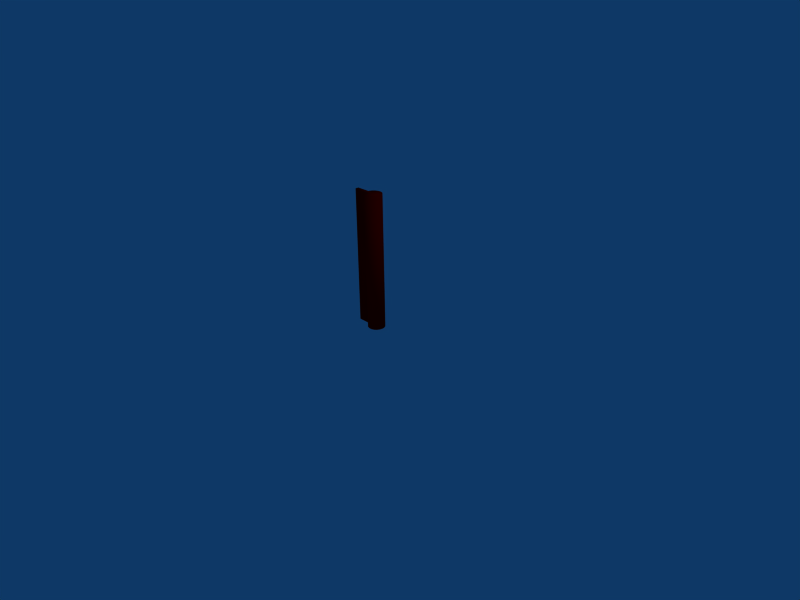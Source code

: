 # Source: testhero.blend  (saved by Blender 2.49.2; exported with 4.5.12 LTS)
import bpy
from mathutils import Matrix  # noqa: F401  (used for matrix-valued properties, if any)

bpy.ops.wm.read_factory_settings(use_empty=True)
scene = bpy.context.scene
scene.name = 'Scene'

# ---- collections
col_collection_1 = bpy.data.collections.new('Collection 1'); scene.collection.children.link(col_collection_1)

# ---- materials (node trees are filled in below, after node groups)
mat_testmat = bpy.data.materials.new('testmat')
mat_testmat.alpha_threshold = 0.0
mat_testmat.diffuse_color = (1.0, 0.0, 0.0, 1.0)
mat_testmat.roughness = 0.5
mat_testmat.line_color = (0.0, 0.0, 0.0, 1.0)

# ---- material node trees

# ---- world
world_world = bpy.data.worlds.new('World'); scene.world = world_world
world_world.color = (0.05656, 0.2208, 0.4)
world_world.use_sun_shadow = False
world_world.sun_shadow_jitter_overblur = 0.0
world_world.cycles.sampling_method = 'MANUAL'
world_world.cycles.sample_map_resolution = 256

# ---- cameras
cam_camera = bpy.data.cameras.new('Camera')
cam_camera.passepartout_alpha = 0.2
cam_camera.clip_end = 100.0
cam_camera.lens = 35.0
cam_camera.ortho_scale = 7.314
cam_camera.show_passepartout = False
cam_camera.show_safe_areas = True
cam_camera.dof.focus_distance = 0.0
cam_camera.dof.aperture_fstop = 128.0

# ---- lights
light_spot = bpy.data.lights.new('Spot', 'POINT')
light_spot.transmission_factor = 0.0
light_spot.cutoff_distance = 30.0
light_spot.energy = 100.0
light_spot.shadow_buffer_clip_start = 1.001
light_spot.shadow_soft_size = 1.0
light_spot.shadow_maximum_resolution = 0.006
light_spot.use_absolute_resolution = True
light_spot.cycles.use_multiple_importance_sampling = False

# ---- meshes
me_testhero = bpy.data.meshes.new('testhero')
me_testhero.from_pydata([(-0.09208, 0.09253, 0.0), (-0.07314, 0.1081, 0.0), (-0.05153, 0.1196, 0.0), (-0.02808, 0.1267, 0.0), (-0.003693, 0.1291, 0.0), (0.02069, 0.1267, 0.0), (0.04414, 0.1196, 0.0), (0.06575, 0.1081, 0.0), (0.0847, 0.09253, 0.0), (0.1002, 0.07359, 0.0), (0.1118, 0.05198, 0.0), (0.1189, 0.02853, 0.0), (0.1213, 0.004146, 0.0), (0.1189, -0.02024, 0.0), (0.1118, -0.04369, 0.0), (0.1002, -0.0653, 0.0), (0.0847, -0.08424, 0.0), (0.06575, -0.09979, 0.0), (0.04414, -0.1113, 0.0), (0.02069, -0.1185, 0.0), (-0.003693, -0.1209, 0.0), (-0.02808, -0.1185, 0.0), (-0.05153, -0.1113, 0.0), (-0.07314, -0.09979, 0.0), (-0.09208, -0.08424, 0.0), (-0.1076, -0.0653, 0.0), (-0.1192, -0.04369, 0.0), (-0.1263, -0.02024, 0.0), (-0.1287, 0.004147, 0.0), (-0.1263, 0.02853, 0.0), (-0.1192, 0.05198, 0.0), (-0.1076, 0.07359, 0.0), (-0.09208, 0.09253, 2.0), (-0.07314, 0.1081, 2.0), (-0.05153, 0.1196, 2.0), (-0.02808, 0.1267, 2.0), (-0.003692, 0.1291, 2.0), (0.02069, 0.1267, 2.0), (0.04414, 0.1196, 2.0), (0.06575, 0.1081, 2.0), (0.0847, 0.09253, 2.0), (0.1002, 0.07359, 2.0), (0.1118, 0.05198, 2.0), (0.1189, 0.02853, 2.0), (0.1213, 0.004147, 2.0), (0.1189, -0.02024, 2.0), (0.1118, -0.04369, 2.0), (0.1002, -0.0653, 2.0), (0.0847, -0.08424, 2.0), (0.06575, -0.09979, 2.0), (0.04414, -0.1113, 2.0), (0.02069, -0.1185, 2.0), (-0.003692, -0.1209, 2.0), (-0.02808, -0.1185, 2.0), (-0.05153, -0.1113, 2.0), (-0.07314, -0.09979, 2.0), (-0.09208, -0.08424, 2.0), (-0.1076, -0.0653, 2.0), (-0.1192, -0.04369, 2.0), (-0.1263, -0.02024, 2.0), (-0.1287, 0.004146, 2.0), (-0.1263, 0.02853, 2.0), (-0.1192, 0.05198, 2.0), (-0.1076, 0.07359, 2.0), (-0.003693, 0.004146, 0.0), (-0.003693, 0.004146, 2.0), (-0.3327, 0.02853, 2.0), (-0.3351, 0.004145, 2.0), (-0.3327, -0.02024, 2.0), (-0.3327, 0.02853, 0.0), (-0.3351, 0.004146, 0.0), (-0.3327, -0.02024, 0.0)], [], [(1, 0, 64), (65, 32, 33), (64, 2, 1), (65, 33, 34), (64, 3, 2), (65, 34, 35), (64, 4, 3), (65, 35, 36), (64, 5, 4), (65, 36, 37), (64, 6, 5), (65, 37, 38), (64, 7, 6), (65, 38, 39), (64, 8, 7), (65, 39, 40), (64, 9, 8), (65, 40, 41), (64, 10, 9), (65, 41, 42), (64, 11, 10), (65, 42, 43), (64, 12, 11), (65, 43, 44), (64, 13, 12), (65, 44, 45), (64, 14, 13), (65, 45, 46), (64, 15, 14), (65, 46, 47), (64, 16, 15), (65, 47, 48), (64, 17, 16), (65, 48, 49), (64, 18, 17), (65, 49, 50), (64, 19, 18), (65, 50, 51), (64, 20, 19), (65, 51, 52), (64, 21, 20), (65, 52, 53), (64, 22, 21), (65, 53, 54), (64, 23, 22), (65, 54, 55), (64, 24, 23), (65, 55, 56), (64, 25, 24), (65, 56, 57), (64, 26, 25), (65, 57, 58), (64, 27, 26), (65, 58, 59), (64, 28, 27), (65, 59, 60), (64, 29, 28), (65, 60, 61), (64, 30, 29), (65, 61, 62), (64, 31, 30), (65, 62, 63), (64, 0, 31), (65, 63, 32), (0, 1, 33, 32), (1, 2, 34, 33), (2, 3, 35, 34), (3, 4, 36, 35), (4, 5, 37, 36), (5, 6, 38, 37), (6, 7, 39, 38), (7, 8, 40, 39), (8, 9, 41, 40), (9, 10, 42, 41), (10, 11, 43, 42), (11, 12, 44, 43), (12, 13, 45, 44), (13, 14, 46, 45), (14, 15, 47, 46), (15, 16, 48, 47), (16, 17, 49, 48), (17, 18, 50, 49), (18, 19, 51, 50), (19, 20, 52, 51), (20, 21, 53, 52), (21, 22, 54, 53), (22, 23, 55, 54), (23, 24, 56, 55), (24, 25, 57, 56), (25, 26, 58, 57), (26, 27, 59, 58), (29, 30, 62, 61), (30, 31, 63, 62), (31, 0, 32, 63), (29, 61, 66, 69), (59, 27, 71, 68), (61, 60, 67, 66), (28, 29, 69, 70), (60, 59, 68, 67), (27, 28, 70, 71), (71, 70, 67, 68), (70, 69, 66, 67)])
me_testhero.polygons.foreach_set('use_smooth', [True] * 102)
me_testhero.materials.append(mat_testmat)
me_testhero.use_remesh_preserve_volume = False
me_testhero.use_remesh_preserve_attributes = False
me_testhero.use_mirror_vertex_groups = False
me_testhero.update()

# ---- objects
ob_testhero = bpy.data.objects.new('testhero', me_testhero)
ob_lamp = bpy.data.objects.new('Lamp', light_spot)
ob_camera = bpy.data.objects.new('Camera', cam_camera)

# ---- transforms, parenting, visibility, modifiers, constraints
ob_testhero.location = (0.0, 0.0, 0.0)
ob_testhero.lock_rotations_4d = False
ob_testhero.empty_display_type = 'ARROWS'
ob_testhero.lineart.crease_threshold = 0.0
ob_lamp.location = (4.076, 1.005, 5.904)
ob_lamp.rotation_euler = (0.6503, 0.05522, 1.866)
ob_lamp.lock_rotations_4d = False
ob_lamp.empty_display_type = 'ARROWS'
ob_lamp.color = (0.0, 0.0, 0.0, 0.0)
ob_lamp.lineart.crease_threshold = 0.0
ob_camera.location = (7.481, -6.508, 5.344)
ob_camera.rotation_euler = (1.109, 0.01082, 0.8149)
ob_camera.lock_rotations_4d = False
ob_camera.empty_display_type = 'ARROWS'
ob_camera.color = (0.0, 0.0, 0.0, 0.0)
ob_camera.display_type = 'WIRE'
ob_camera.lineart.crease_threshold = 0.0

# ---- collection membership
col_collection_1.objects.link(ob_testhero)
col_collection_1.objects.link(ob_lamp)
col_collection_1.objects.link(ob_camera)

# ---- scene / render settings (as saved in the file)
scene.camera = ob_camera
scene.frame_start = 1; scene.frame_end = 250; scene.frame_set(1)
scene.render.engine = 'BLENDER_EEVEE_NEXT'
scene.render.image_settings.file_format = 'JPEG'
scene.render.image_settings.color_mode = 'RGB'
scene.render.image_settings.compression = 90
scene.render.resolution_x = 800
scene.render.resolution_y = 600
scene.render.pixel_aspect_x = 100.0
scene.render.pixel_aspect_y = 100.0
scene.render.fps = 25
scene.render.dither_intensity = 0.0
scene.render.use_compositing = False
scene.render.use_sequencer = False
scene.render.bake_margin = 2
scene.render.bake_bias = 0.0
scene.render.use_stamp_time = False
scene.render.use_stamp_date = False
scene.render.use_stamp_frame = False
scene.render.use_stamp_camera = False
scene.render.use_stamp_scene = False
scene.render.use_stamp_filename = False
scene.render.use_stamp_render_time = False
scene.render.stamp_font_size = 0
scene.cycles.use_denoising = False
scene.cycles.samples = 10
scene.cycles.sampling_pattern = 'TABULATED_SOBOL'
scene.cycles.light_sampling_threshold = 0.0
scene.cycles.use_adaptive_sampling = False
scene.cycles.use_light_tree = False
scene.cycles.blur_glossy = 0.0
scene.cycles.volume_bounces = 1
scene.cycles.pixel_filter_type = 'GAUSSIAN'
scene.cycles.sample_clamp_indirect = 0.0
scene.view_settings.view_transform = 'Raw'
bpy.context.view_layer.update()

